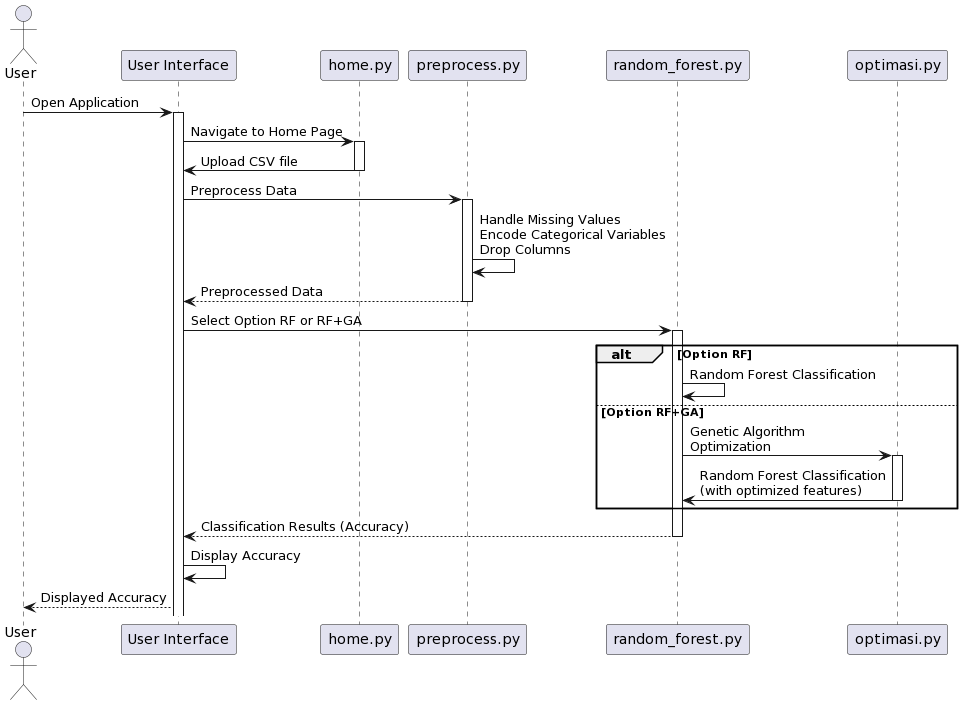

The diagram above was rendered by PlantUML. Its source (embedded in the PNG):
@startuml
actor User
participant "User Interface" as UI
participant "home.py" as Home
participant "preprocess.py" as Preprocess
participant "random_forest.py" as RandomForest
participant "optimasi.py" as Optimasi

User -> UI: Open Application
activate UI
UI -> Home: Navigate to Home Page
activate Home
Home -> UI: Upload CSV file
deactivate Home
UI -> Preprocess: Preprocess Data
activate Preprocess
Preprocess -> Preprocess: Handle Missing Values\nEncode Categorical Variables\nDrop Columns
Preprocess --> UI: Preprocessed Data
deactivate Preprocess
UI -> RandomForest: Select Option RF or RF+GA
activate RandomForest
alt Option RF
    RandomForest -> RandomForest: Random Forest Classification
else Option RF+GA
    RandomForest -> Optimasi: Genetic Algorithm\nOptimization
    activate Optimasi
    Optimasi -> RandomForest: Random Forest Classification\n(with optimized features)
    deactivate Optimasi
end
RandomForest --> UI: Classification Results (Accuracy)
deactivate RandomForest
UI -> UI: Display Accuracy
UI --> User: Displayed Accuracy
@enduml